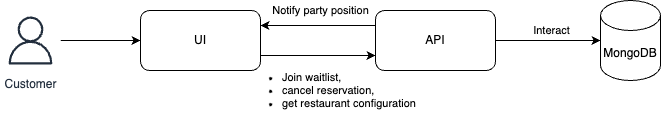

The diagram above was exported from draw.io. Its source (the exported page's mxGraphModel, read from the mxfile embedded in the PNG):
<mxGraphModel dx="892" dy="671" grid="1" gridSize="10" guides="1" tooltips="1" connect="1" arrows="1" fold="1" page="1" pageScale="1" pageWidth="850" pageHeight="1100" math="0" shadow="0">
  <root>
    <mxCell id="0" />
    <mxCell id="1" parent="0" />
    <mxCell id="SJAVf1b1jlSJSw35TJ8A-13" style="edgeStyle=orthogonalEdgeStyle;rounded=0;orthogonalLoop=1;jettySize=auto;html=1;" edge="1" parent="1" source="SJAVf1b1jlSJSw35TJ8A-1" target="SJAVf1b1jlSJSw35TJ8A-4">
      <mxGeometry relative="1" as="geometry" />
    </mxCell>
    <mxCell id="SJAVf1b1jlSJSw35TJ8A-1" value="Customer" style="sketch=0;outlineConnect=0;fontColor=#232F3E;gradientColor=none;strokeColor=#232F3E;fillColor=#ffffff;dashed=0;verticalLabelPosition=bottom;verticalAlign=top;align=center;html=1;fontSize=12;fontStyle=0;aspect=fixed;shape=mxgraph.aws4.resourceIcon;resIcon=mxgraph.aws4.user;" vertex="1" parent="1">
      <mxGeometry x="50" y="320" width="60" height="60" as="geometry" />
    </mxCell>
    <mxCell id="SJAVf1b1jlSJSw35TJ8A-9" style="edgeStyle=orthogonalEdgeStyle;rounded=0;orthogonalLoop=1;jettySize=auto;html=1;exitX=1;exitY=0.75;exitDx=0;exitDy=0;entryX=0;entryY=0.75;entryDx=0;entryDy=0;" edge="1" parent="1" source="SJAVf1b1jlSJSw35TJ8A-4" target="SJAVf1b1jlSJSw35TJ8A-5">
      <mxGeometry relative="1" as="geometry" />
    </mxCell>
    <mxCell id="SJAVf1b1jlSJSw35TJ8A-12" value="&lt;ul&gt;&lt;li&gt;Join waitlist, &lt;/li&gt;&lt;li&gt;cancel reservation,&lt;/li&gt;&lt;li&gt;get restaurant configuration&lt;/li&gt;&lt;/ul&gt;" style="edgeLabel;html=1;align=left;verticalAlign=middle;resizable=0;points=[];" vertex="1" connectable="0" parent="SJAVf1b1jlSJSw35TJ8A-9">
      <mxGeometry x="-0.0945" relative="1" as="geometry">
        <mxPoint x="-72" y="35" as="offset" />
      </mxGeometry>
    </mxCell>
    <mxCell id="SJAVf1b1jlSJSw35TJ8A-4" value="UI" style="rounded=1;whiteSpace=wrap;html=1;" vertex="1" parent="1">
      <mxGeometry x="190" y="320" width="120" height="60" as="geometry" />
    </mxCell>
    <mxCell id="SJAVf1b1jlSJSw35TJ8A-7" style="edgeStyle=orthogonalEdgeStyle;rounded=0;orthogonalLoop=1;jettySize=auto;html=1;startArrow=none;startFill=0;" edge="1" parent="1" source="SJAVf1b1jlSJSw35TJ8A-5" target="SJAVf1b1jlSJSw35TJ8A-6">
      <mxGeometry relative="1" as="geometry" />
    </mxCell>
    <mxCell id="SJAVf1b1jlSJSw35TJ8A-8" value="Interact" style="edgeLabel;html=1;align=center;verticalAlign=middle;resizable=0;points=[];" vertex="1" connectable="0" parent="SJAVf1b1jlSJSw35TJ8A-7">
      <mxGeometry x="-0.1619" y="4" relative="1" as="geometry">
        <mxPoint x="11" y="-6" as="offset" />
      </mxGeometry>
    </mxCell>
    <mxCell id="SJAVf1b1jlSJSw35TJ8A-10" style="edgeStyle=orthogonalEdgeStyle;rounded=0;orthogonalLoop=1;jettySize=auto;html=1;exitX=0;exitY=0.25;exitDx=0;exitDy=0;entryX=1;entryY=0.25;entryDx=0;entryDy=0;" edge="1" parent="1" source="SJAVf1b1jlSJSw35TJ8A-5" target="SJAVf1b1jlSJSw35TJ8A-4">
      <mxGeometry relative="1" as="geometry" />
    </mxCell>
    <mxCell id="SJAVf1b1jlSJSw35TJ8A-11" value="Notify party position" style="edgeLabel;html=1;align=center;verticalAlign=middle;resizable=0;points=[];" vertex="1" connectable="0" parent="SJAVf1b1jlSJSw35TJ8A-10">
      <mxGeometry x="0.1338" relative="1" as="geometry">
        <mxPoint x="10" y="-15" as="offset" />
      </mxGeometry>
    </mxCell>
    <mxCell id="SJAVf1b1jlSJSw35TJ8A-5" value="API" style="rounded=1;whiteSpace=wrap;html=1;" vertex="1" parent="1">
      <mxGeometry x="425" y="320" width="120" height="60" as="geometry" />
    </mxCell>
    <mxCell id="SJAVf1b1jlSJSw35TJ8A-6" value="MongoDB" style="shape=cylinder3;whiteSpace=wrap;html=1;boundedLbl=1;backgroundOutline=1;size=15;" vertex="1" parent="1">
      <mxGeometry x="650" y="310" width="60" height="80" as="geometry" />
    </mxCell>
  </root>
</mxGraphModel>